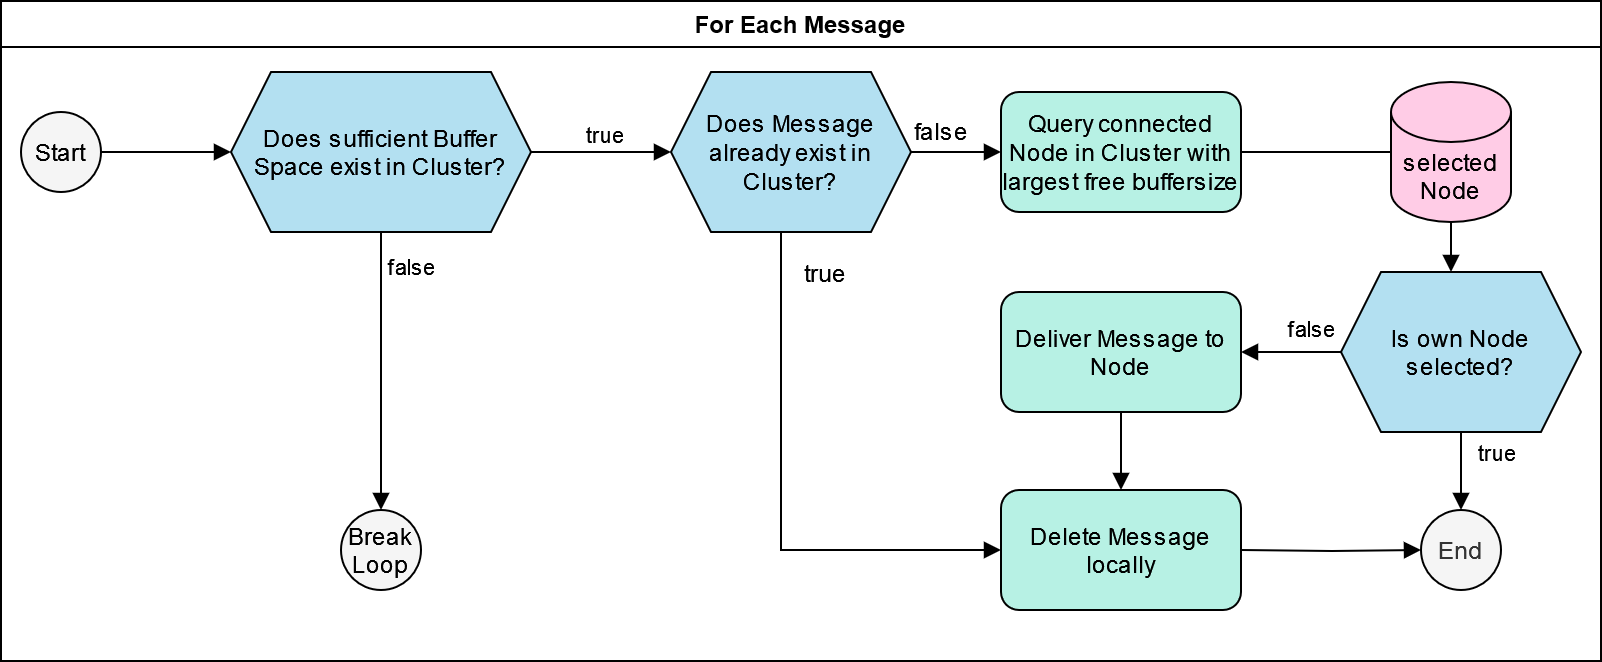

The diagram above was exported from draw.io. Its source (the exported page's mxGraphModel, read from the mxfile embedded in the PNG):
<mxGraphModel dx="1434" dy="764" grid="1" gridSize="10" guides="1" tooltips="1" connect="1" arrows="1" fold="1" page="1" pageScale="1" pageWidth="827" pageHeight="1169" math="0" shadow="0">
  <root>
    <mxCell id="0" />
    <mxCell id="1" parent="0" />
    <mxCell id="2" value="Start" style="ellipse;whiteSpace=wrap;html=1;aspect=fixed;fillColor=#f5f5f5;fontColor=#000000;strokeColor=#000000;" vertex="1" parent="1">
      <mxGeometry x="3970" y="425.5" width="40" height="40" as="geometry" />
    </mxCell>
    <mxCell id="3" value="For Each Message" style="swimlane;strokeColor=#000000;" vertex="1" parent="1">
      <mxGeometry x="3960" y="370" width="800" height="330" as="geometry" />
    </mxCell>
    <mxCell id="4" value="Does Message already exist in Cluster?" style="shape=hexagon;perimeter=hexagonPerimeter2;whiteSpace=wrap;html=1;fixedSize=1;fillColor=#B3E0F1;strokeColor=#000000;" vertex="1" parent="3">
      <mxGeometry x="335" y="35.5" width="120" height="80" as="geometry" />
    </mxCell>
    <mxCell id="5" style="edgeStyle=orthogonalEdgeStyle;rounded=0;orthogonalLoop=1;jettySize=auto;html=1;entryX=0;entryY=0.5;entryDx=0;entryDy=0;entryPerimeter=0;endArrow=none;endFill=0;strokeColor=#000000;" edge="1" parent="3" source="6" target="8">
      <mxGeometry relative="1" as="geometry" />
    </mxCell>
    <mxCell id="6" value="Query connected Node in Cluster with largest free buffersize" style="rounded=1;whiteSpace=wrap;html=1;fillColor=#B7F1E4;strokeColor=#000000;" vertex="1" parent="3">
      <mxGeometry x="500" y="45.5" width="120" height="60" as="geometry" />
    </mxCell>
    <mxCell id="7" value="" style="edgeStyle=orthogonalEdgeStyle;rounded=0;orthogonalLoop=1;jettySize=auto;html=1;entryX=0;entryY=0.5;entryDx=0;entryDy=0;strokeColor=#000000;endArrow=block;endFill=1;" edge="1" parent="3" source="4" target="6">
      <mxGeometry x="-0.4203" y="20" relative="1" as="geometry">
        <mxPoint as="offset" />
      </mxGeometry>
    </mxCell>
    <mxCell id="8" value="selected Node" style="shape=cylinder3;whiteSpace=wrap;html=1;boundedLbl=1;backgroundOutline=1;size=15;fillColor=#FFCCE6;strokeColor=#000000;" vertex="1" parent="3">
      <mxGeometry x="695" y="40.5" width="60" height="70" as="geometry" />
    </mxCell>
    <mxCell id="9" style="edgeStyle=orthogonalEdgeStyle;rounded=0;orthogonalLoop=1;jettySize=auto;html=1;startArrow=none;strokeColor=#000000;endArrow=block;endFill=1;" edge="1" parent="3" source="8">
      <mxGeometry relative="1" as="geometry">
        <mxPoint x="725.0000000000009" y="135.49999999999977" as="targetPoint" />
      </mxGeometry>
    </mxCell>
    <mxCell id="10" value="Break Loop" style="ellipse;whiteSpace=wrap;html=1;aspect=fixed;fillColor=#f5f5f5;fontColor=#000000;strokeColor=#000000;" vertex="1" parent="3">
      <mxGeometry x="170" y="254.5" width="40" height="40" as="geometry" />
    </mxCell>
    <mxCell id="11" value="false" style="text;whiteSpace=wrap;html=1;" vertex="1" parent="3">
      <mxGeometry x="455" y="51.5" width="60" height="40" as="geometry" />
    </mxCell>
    <mxCell id="12" value="Does sufficient Buffer Space exist in Cluster?" style="shape=hexagon;perimeter=hexagonPerimeter2;whiteSpace=wrap;html=1;fixedSize=1;fillColor=#B3E0F1;strokeColor=#000000;" vertex="1" parent="3">
      <mxGeometry x="115" y="35.5" width="150" height="80" as="geometry" />
    </mxCell>
    <mxCell id="13" value="" style="edgeStyle=orthogonalEdgeStyle;rounded=0;orthogonalLoop=1;jettySize=auto;html=1;strokeColor=#000000;endArrow=block;endFill=1;" edge="1" parent="3" source="12" target="4">
      <mxGeometry relative="1" as="geometry" />
    </mxCell>
    <mxCell id="14" value="false" style="edgeStyle=orthogonalEdgeStyle;rounded=0;orthogonalLoop=1;jettySize=auto;html=1;strokeColor=#000000;endArrow=block;endFill=1;" edge="1" parent="3" source="12" target="10">
      <mxGeometry x="-0.75" y="15" relative="1" as="geometry">
        <mxPoint x="480" y="85.5" as="sourcePoint" />
        <mxPoint x="549" y="85.5" as="targetPoint" />
        <mxPoint as="offset" />
      </mxGeometry>
    </mxCell>
    <mxCell id="15" value="End" style="ellipse;whiteSpace=wrap;html=1;aspect=fixed;fillColor=#f5f5f5;fontColor=#333333;strokeColor=#000000;" vertex="1" parent="3">
      <mxGeometry x="710" y="254.5" width="40" height="40" as="geometry" />
    </mxCell>
    <mxCell id="16" style="edgeStyle=orthogonalEdgeStyle;rounded=0;orthogonalLoop=1;jettySize=auto;html=1;entryX=0.5;entryY=0;entryDx=0;entryDy=0;endArrow=block;endFill=1;" edge="1" parent="3" source="17">
      <mxGeometry relative="1" as="geometry">
        <mxPoint x="560" y="244.5" as="targetPoint" />
      </mxGeometry>
    </mxCell>
    <mxCell id="17" value="Deliver Message to Node" style="rounded=1;whiteSpace=wrap;html=1;fillColor=#B7F1E4;" vertex="1" parent="3">
      <mxGeometry x="500" y="145.5" width="120" height="60" as="geometry" />
    </mxCell>
    <mxCell id="18" style="edgeStyle=orthogonalEdgeStyle;rounded=0;orthogonalLoop=1;jettySize=auto;html=1;endArrow=block;endFill=1;" edge="1" parent="3" target="15">
      <mxGeometry relative="1" as="geometry">
        <mxPoint x="620" y="274.5" as="sourcePoint" />
      </mxGeometry>
    </mxCell>
    <mxCell id="19" value="Delete Message locally" style="rounded=1;whiteSpace=wrap;html=1;fillColor=#B7F1E4;" vertex="1" parent="3">
      <mxGeometry x="500" y="244.5" width="120" height="60" as="geometry" />
    </mxCell>
    <mxCell id="20" style="edgeStyle=orthogonalEdgeStyle;rounded=0;orthogonalLoop=1;jettySize=auto;html=1;entryX=1;entryY=0.5;entryDx=0;entryDy=0;endArrow=block;endFill=1;" edge="1" parent="3" source="22" target="17">
      <mxGeometry relative="1" as="geometry" />
    </mxCell>
    <mxCell id="21" style="edgeStyle=orthogonalEdgeStyle;rounded=0;orthogonalLoop=1;jettySize=auto;html=1;endArrow=block;endFill=1;" edge="1" parent="3" source="22" target="15">
      <mxGeometry relative="1" as="geometry" />
    </mxCell>
    <mxCell id="22" value="Is own Node selected?" style="shape=hexagon;perimeter=hexagonPerimeter2;whiteSpace=wrap;html=1;fixedSize=1;fillColor=#B3E0F1;" vertex="1" parent="3">
      <mxGeometry x="670" y="135.5" width="120" height="80" as="geometry" />
    </mxCell>
    <mxCell id="23" value="true" style="edgeLabel;html=1;align=center;verticalAlign=middle;resizable=0;points=[];" vertex="1" connectable="0" parent="3">
      <mxGeometry x="738" y="234.5" as="geometry">
        <mxPoint x="9" y="-9" as="offset" />
      </mxGeometry>
    </mxCell>
    <mxCell id="24" value="false" style="edgeLabel;html=1;align=center;verticalAlign=middle;resizable=0;points=[];" vertex="1" connectable="0" parent="3">
      <mxGeometry x="668" y="175.5" as="geometry">
        <mxPoint x="-14" y="-12" as="offset" />
      </mxGeometry>
    </mxCell>
    <mxCell id="25" style="edgeStyle=orthogonalEdgeStyle;rounded=0;orthogonalLoop=1;jettySize=auto;html=1;endArrow=block;endFill=1;" edge="1" parent="3">
      <mxGeometry relative="1" as="geometry">
        <mxPoint x="390" y="115.5" as="sourcePoint" />
        <mxPoint x="500" y="274.5" as="targetPoint" />
        <Array as="points">
          <mxPoint x="390" y="274.5" />
        </Array>
      </mxGeometry>
    </mxCell>
    <mxCell id="26" value="true" style="text;whiteSpace=wrap;html=1;" vertex="1" parent="3">
      <mxGeometry x="400" y="122.5" width="50" height="40" as="geometry" />
    </mxCell>
    <mxCell id="27" value="" style="edgeStyle=orthogonalEdgeStyle;rounded=0;orthogonalLoop=1;jettySize=auto;html=1;strokeColor=#000000;endArrow=block;endFill=1;" edge="1" source="2" target="12" parent="1">
      <mxGeometry relative="1" as="geometry">
        <mxPoint x="4010" y="445.5" as="sourcePoint" />
        <mxPoint x="4310" y="445.5" as="targetPoint" />
      </mxGeometry>
    </mxCell>
    <mxCell id="28" value="true" style="edgeLabel;html=1;align=center;verticalAlign=middle;resizable=0;points=[];" vertex="1" connectable="0" parent="1">
      <mxGeometry x="4257.998902463662" y="435.4994488428879" as="geometry">
        <mxPoint x="4" y="1" as="offset" />
      </mxGeometry>
    </mxCell>
  </root>
</mxGraphModel>